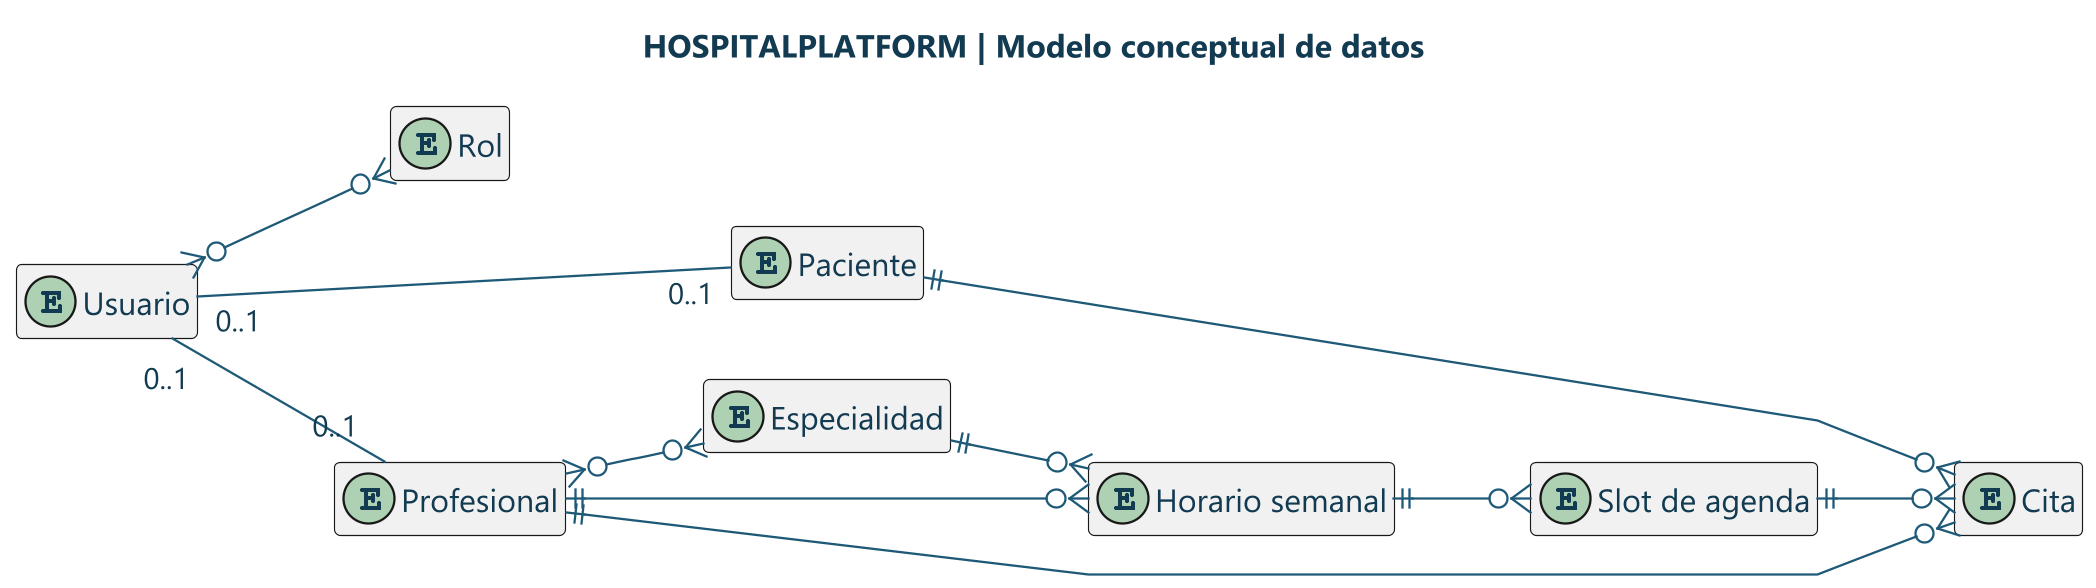

The diagram above was rendered by PlantUML. Its source (embedded in the PNG):
@startuml
skinparamlocked dpi 220
title HOSPITALPLATFORM | Modelo conceptual de datos
left to right direction
skinparam backgroundColor #FFFFFF
skinparam shadowing false
skinparam defaultFontName Segoe UI
skinparam defaultFontColor #123B52
skinparam ArrowColor #1E5A78
skinparam entity {
  BackgroundColor #E9F3F7
  BorderColor #1E5A78
  FontColor #123B52
  FontSize 18
}
skinparam linetype polyline
hide empty members

entity "Usuario" as Usuario
entity "Rol" as Rol
entity "Paciente" as Paciente
entity "Profesional" as Profesional
entity "Especialidad" as Especialidad
entity "Horario semanal" as Horario
entity "Slot de agenda" as Slot
entity "Cita" as Cita

Usuario }o--o{ Rol
Usuario "0..1" -- "0..1" Paciente
Usuario "0..1" -- "0..1" Profesional
Profesional }o--o{ Especialidad
Profesional ||--o{ Horario
Especialidad ||--o{ Horario
Horario ||--o{ Slot
Paciente ||--o{ Cita
Profesional ||--o{ Cita
Slot ||--o{ Cita
@enduml